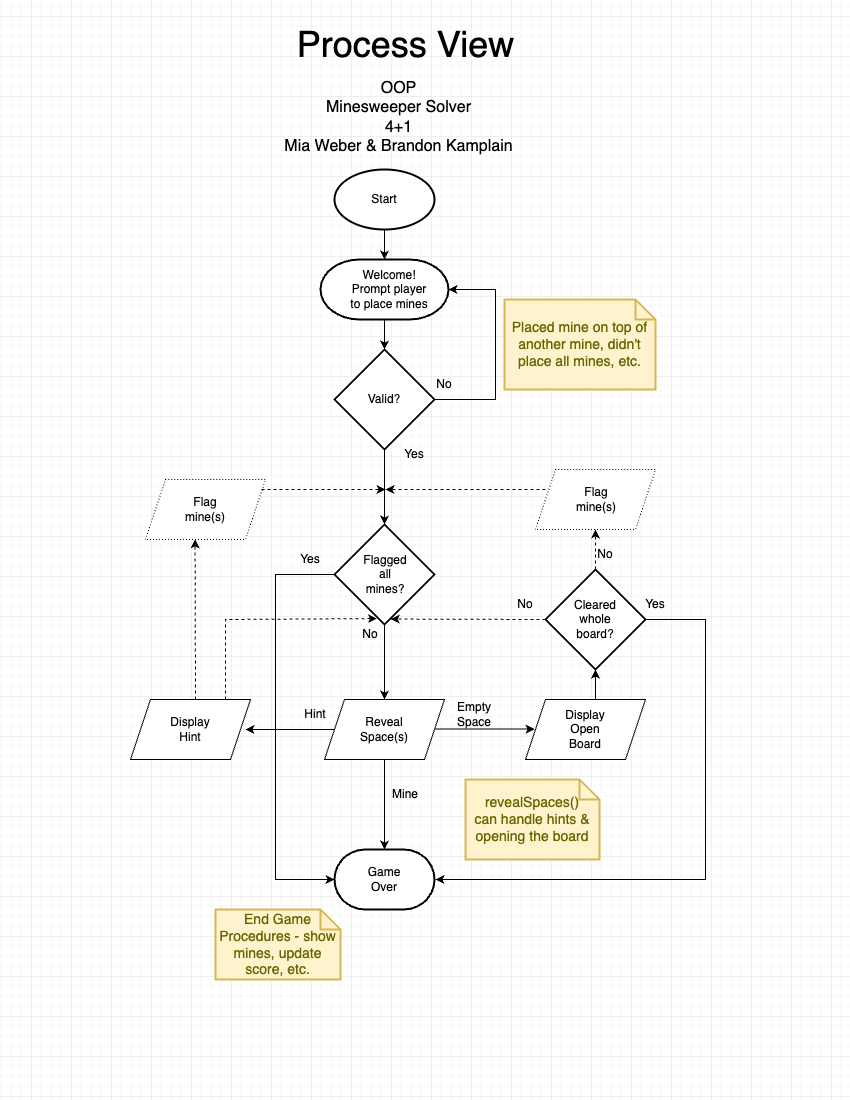

The diagram above was exported from draw.io. Its source (the exported page's mxGraphModel, read from the mxfile embedded in the PNG):
<mxGraphModel dx="1365" dy="877" grid="1" gridSize="10" guides="1" tooltips="1" connect="1" arrows="1" fold="1" page="1" pageScale="1" pageWidth="850" pageHeight="1100" math="0" shadow="0">
  <root>
    <mxCell id="0" />
    <mxCell id="1" parent="0" />
    <mxCell id="C4UdE4UwZJAmV-OWvlK1-1" value="" style="strokeWidth=2;html=1;shape=mxgraph.flowchart.terminator;whiteSpace=wrap;" vertex="1" parent="1">
      <mxGeometry x="334" y="850" width="100" height="60" as="geometry" />
    </mxCell>
    <mxCell id="C4UdE4UwZJAmV-OWvlK1-2" value="" style="strokeWidth=2;html=1;shape=mxgraph.flowchart.start_1;whiteSpace=wrap;" vertex="1" parent="1">
      <mxGeometry x="334" y="170" width="100" height="60" as="geometry" />
    </mxCell>
    <mxCell id="C4UdE4UwZJAmV-OWvlK1-3" value="" style="group" vertex="1" connectable="0" parent="1">
      <mxGeometry x="325" y="260" width="128" height="60" as="geometry" />
    </mxCell>
    <mxCell id="C4UdE4UwZJAmV-OWvlK1-4" value="" style="strokeWidth=2;html=1;shape=mxgraph.flowchart.terminator;whiteSpace=wrap;" vertex="1" parent="C4UdE4UwZJAmV-OWvlK1-3">
      <mxGeometry x="-5" width="128" height="60" as="geometry" />
    </mxCell>
    <mxCell id="C4UdE4UwZJAmV-OWvlK1-5" value="Welcome!&lt;br&gt;Prompt player to place mines" style="text;html=1;strokeColor=none;fillColor=none;align=center;verticalAlign=middle;whiteSpace=wrap;rounded=0;" vertex="1" parent="C4UdE4UwZJAmV-OWvlK1-3">
      <mxGeometry x="19" y="15" width="90" height="30" as="geometry" />
    </mxCell>
    <mxCell id="C4UdE4UwZJAmV-OWvlK1-6" value="Yes" style="text;html=1;strokeColor=none;fillColor=none;align=center;verticalAlign=middle;whiteSpace=wrap;rounded=0;" vertex="1" parent="1">
      <mxGeometry x="384" y="440" width="60" height="30" as="geometry" />
    </mxCell>
    <mxCell id="C4UdE4UwZJAmV-OWvlK1-7" value="No" style="text;html=1;strokeColor=none;fillColor=none;align=center;verticalAlign=middle;whiteSpace=wrap;rounded=0;" vertex="1" parent="1">
      <mxGeometry x="414" y="370" width="60" height="30" as="geometry" />
    </mxCell>
    <mxCell id="C4UdE4UwZJAmV-OWvlK1-8" value="" style="endArrow=classic;html=1;rounded=0;entryX=1;entryY=0.5;entryDx=0;entryDy=0;entryPerimeter=0;exitX=1;exitY=0.5;exitDx=0;exitDy=0;exitPerimeter=0;" edge="1" parent="1" source="C4UdE4UwZJAmV-OWvlK1-28" target="C4UdE4UwZJAmV-OWvlK1-4">
      <mxGeometry width="50" height="50" relative="1" as="geometry">
        <mxPoint x="425" y="450" as="sourcePoint" />
        <mxPoint x="465" y="530" as="targetPoint" />
        <Array as="points">
          <mxPoint x="495" y="400" />
          <mxPoint x="495" y="290" />
        </Array>
      </mxGeometry>
    </mxCell>
    <mxCell id="C4UdE4UwZJAmV-OWvlK1-9" value="" style="endArrow=classic;html=1;rounded=0;exitX=0.5;exitY=1;exitDx=0;exitDy=0;exitPerimeter=0;entryX=0.5;entryY=0;entryDx=0;entryDy=0;entryPerimeter=0;" edge="1" parent="1" source="C4UdE4UwZJAmV-OWvlK1-4" target="C4UdE4UwZJAmV-OWvlK1-28">
      <mxGeometry width="50" height="50" relative="1" as="geometry">
        <mxPoint x="235" y="400" as="sourcePoint" />
        <mxPoint x="384" y="410" as="targetPoint" />
      </mxGeometry>
    </mxCell>
    <mxCell id="C4UdE4UwZJAmV-OWvlK1-10" value="" style="endArrow=classic;html=1;rounded=0;exitX=0.5;exitY=1;exitDx=0;exitDy=0;exitPerimeter=0;entryX=0.5;entryY=0;entryDx=0;entryDy=0;entryPerimeter=0;" edge="1" parent="1" source="C4UdE4UwZJAmV-OWvlK1-2" target="C4UdE4UwZJAmV-OWvlK1-4">
      <mxGeometry width="50" height="50" relative="1" as="geometry">
        <mxPoint x="235" y="360" as="sourcePoint" />
        <mxPoint x="285" y="310" as="targetPoint" />
      </mxGeometry>
    </mxCell>
    <mxCell id="C4UdE4UwZJAmV-OWvlK1-11" value="Start" style="text;html=1;strokeColor=none;fillColor=none;align=center;verticalAlign=middle;whiteSpace=wrap;rounded=0;" vertex="1" parent="1">
      <mxGeometry x="354" y="185" width="60" height="30" as="geometry" />
    </mxCell>
    <mxCell id="C4UdE4UwZJAmV-OWvlK1-12" value="" style="endArrow=classic;html=1;rounded=0;entryX=1;entryY=0.5;entryDx=0;entryDy=0;" edge="1" parent="1">
      <mxGeometry width="50" height="50" relative="1" as="geometry">
        <mxPoint x="335" y="730" as="sourcePoint" />
        <mxPoint x="245" y="730" as="targetPoint" />
      </mxGeometry>
    </mxCell>
    <mxCell id="C4UdE4UwZJAmV-OWvlK1-13" value="Mine" style="text;html=1;strokeColor=none;fillColor=none;align=center;verticalAlign=middle;whiteSpace=wrap;rounded=0;" vertex="1" parent="1">
      <mxGeometry x="375" y="780" width="60" height="30" as="geometry" />
    </mxCell>
    <mxCell id="C4UdE4UwZJAmV-OWvlK1-14" value="Hint" style="text;html=1;strokeColor=none;fillColor=none;align=center;verticalAlign=middle;whiteSpace=wrap;rounded=0;" vertex="1" parent="1">
      <mxGeometry x="285" y="700" width="60" height="30" as="geometry" />
    </mxCell>
    <mxCell id="C4UdE4UwZJAmV-OWvlK1-15" value="Empty Space" style="text;html=1;strokeColor=none;fillColor=none;align=center;verticalAlign=middle;whiteSpace=wrap;rounded=0;" vertex="1" parent="1">
      <mxGeometry x="444" y="700" width="60" height="30" as="geometry" />
    </mxCell>
    <mxCell id="C4UdE4UwZJAmV-OWvlK1-16" value="revealSpaces()&lt;br&gt;can handle hints &amp;amp; opening the board" style="shape=note;strokeWidth=2;fontSize=14;size=20;whiteSpace=wrap;html=1;fillColor=#fff2cc;strokeColor=#d6b656;fontColor=#666600;" vertex="1" parent="1">
      <mxGeometry x="465" y="780" width="134" height="80" as="geometry" />
    </mxCell>
    <mxCell id="C4UdE4UwZJAmV-OWvlK1-17" value="" style="group" vertex="1" connectable="0" parent="1">
      <mxGeometry x="335" y="535" width="100" height="115" as="geometry" />
    </mxCell>
    <mxCell id="C4UdE4UwZJAmV-OWvlK1-18" value="" style="strokeWidth=2;html=1;shape=mxgraph.flowchart.decision;whiteSpace=wrap;" vertex="1" parent="C4UdE4UwZJAmV-OWvlK1-17">
      <mxGeometry x="-1" y="-10" width="100" height="100" as="geometry" />
    </mxCell>
    <mxCell id="C4UdE4UwZJAmV-OWvlK1-19" value="Flagged all mines?" style="text;html=1;strokeColor=none;fillColor=none;align=center;verticalAlign=middle;whiteSpace=wrap;rounded=0;" vertex="1" parent="C4UdE4UwZJAmV-OWvlK1-17">
      <mxGeometry x="25" y="27.5" width="50" height="25" as="geometry" />
    </mxCell>
    <mxCell id="C4UdE4UwZJAmV-OWvlK1-20" value="No" style="text;html=1;strokeColor=none;fillColor=none;align=center;verticalAlign=middle;whiteSpace=wrap;rounded=0;" vertex="1" parent="C4UdE4UwZJAmV-OWvlK1-17">
      <mxGeometry x="5" y="85" width="60" height="30" as="geometry" />
    </mxCell>
    <mxCell id="C4UdE4UwZJAmV-OWvlK1-21" value="" style="group" vertex="1" connectable="0" parent="1">
      <mxGeometry x="545" y="570" width="100" height="100" as="geometry" />
    </mxCell>
    <mxCell id="C4UdE4UwZJAmV-OWvlK1-22" value="" style="strokeWidth=2;html=1;shape=mxgraph.flowchart.decision;whiteSpace=wrap;" vertex="1" parent="C4UdE4UwZJAmV-OWvlK1-21">
      <mxGeometry width="100" height="100" as="geometry" />
    </mxCell>
    <mxCell id="C4UdE4UwZJAmV-OWvlK1-23" value="Cleared whole board?" style="text;html=1;strokeColor=none;fillColor=none;align=center;verticalAlign=middle;whiteSpace=wrap;rounded=0;" vertex="1" parent="C4UdE4UwZJAmV-OWvlK1-21">
      <mxGeometry x="20" y="35" width="60" height="30" as="geometry" />
    </mxCell>
    <mxCell id="C4UdE4UwZJAmV-OWvlK1-24" value="" style="group" vertex="1" connectable="0" parent="1">
      <mxGeometry x="324" y="700" width="120" height="60" as="geometry" />
    </mxCell>
    <mxCell id="C4UdE4UwZJAmV-OWvlK1-25" value="" style="shape=parallelogram;perimeter=parallelogramPerimeter;whiteSpace=wrap;html=1;fixedSize=1;" vertex="1" parent="C4UdE4UwZJAmV-OWvlK1-24">
      <mxGeometry width="120" height="60" as="geometry" />
    </mxCell>
    <mxCell id="C4UdE4UwZJAmV-OWvlK1-26" value="Reveal Space(s)" style="text;html=1;strokeColor=none;fillColor=none;align=center;verticalAlign=middle;whiteSpace=wrap;rounded=0;" vertex="1" parent="C4UdE4UwZJAmV-OWvlK1-24">
      <mxGeometry x="30" y="15" width="60" height="30" as="geometry" />
    </mxCell>
    <mxCell id="C4UdE4UwZJAmV-OWvlK1-27" value="" style="group" vertex="1" connectable="0" parent="1">
      <mxGeometry x="334" y="350" width="100" height="100" as="geometry" />
    </mxCell>
    <mxCell id="C4UdE4UwZJAmV-OWvlK1-28" value="" style="strokeWidth=2;html=1;shape=mxgraph.flowchart.decision;whiteSpace=wrap;" vertex="1" parent="C4UdE4UwZJAmV-OWvlK1-27">
      <mxGeometry width="100" height="100" as="geometry" />
    </mxCell>
    <mxCell id="C4UdE4UwZJAmV-OWvlK1-29" value="Valid?" style="text;html=1;strokeColor=none;fillColor=none;align=center;verticalAlign=middle;whiteSpace=wrap;rounded=0;" vertex="1" parent="C4UdE4UwZJAmV-OWvlK1-27">
      <mxGeometry x="20" y="35" width="60" height="30" as="geometry" />
    </mxCell>
    <mxCell id="C4UdE4UwZJAmV-OWvlK1-30" value="Placed mine on top of another mine, didn't place all mines, etc." style="shape=note;strokeWidth=2;fontSize=14;size=20;whiteSpace=wrap;html=1;fillColor=#fff2cc;strokeColor=#d6b656;fontColor=#666600;" vertex="1" parent="1">
      <mxGeometry x="504" y="300" width="151" height="90" as="geometry" />
    </mxCell>
    <mxCell id="C4UdE4UwZJAmV-OWvlK1-31" value="Display Hint" style="text;html=1;strokeColor=none;fillColor=none;align=center;verticalAlign=middle;whiteSpace=wrap;rounded=0;" vertex="1" parent="1">
      <mxGeometry x="165" y="715" width="60" height="30" as="geometry" />
    </mxCell>
    <mxCell id="C4UdE4UwZJAmV-OWvlK1-32" value="" style="endArrow=classic;html=1;rounded=0;" edge="1" parent="1">
      <mxGeometry width="50" height="50" relative="1" as="geometry">
        <mxPoint x="434" y="729.62" as="sourcePoint" />
        <mxPoint x="534" y="729.62" as="targetPoint" />
      </mxGeometry>
    </mxCell>
    <mxCell id="C4UdE4UwZJAmV-OWvlK1-33" value="" style="group" vertex="1" connectable="0" parent="1">
      <mxGeometry x="525" y="700" width="120" height="60" as="geometry" />
    </mxCell>
    <mxCell id="C4UdE4UwZJAmV-OWvlK1-34" value="" style="shape=parallelogram;perimeter=parallelogramPerimeter;whiteSpace=wrap;html=1;fixedSize=1;" vertex="1" parent="C4UdE4UwZJAmV-OWvlK1-33">
      <mxGeometry width="120" height="60" as="geometry" />
    </mxCell>
    <mxCell id="C4UdE4UwZJAmV-OWvlK1-35" value="Display Open Board" style="text;html=1;strokeColor=none;fillColor=none;align=center;verticalAlign=middle;whiteSpace=wrap;rounded=0;" vertex="1" parent="C4UdE4UwZJAmV-OWvlK1-33">
      <mxGeometry x="30" y="15" width="60" height="30" as="geometry" />
    </mxCell>
    <mxCell id="C4UdE4UwZJAmV-OWvlK1-36" value="" style="group" vertex="1" connectable="0" parent="1">
      <mxGeometry x="535" y="470" width="120" height="60" as="geometry" />
    </mxCell>
    <mxCell id="C4UdE4UwZJAmV-OWvlK1-37" value="" style="shape=parallelogram;perimeter=parallelogramPerimeter;whiteSpace=wrap;html=1;fixedSize=1;dashed=1;dashPattern=1 2;" vertex="1" parent="C4UdE4UwZJAmV-OWvlK1-36">
      <mxGeometry width="120" height="60" as="geometry" />
    </mxCell>
    <mxCell id="C4UdE4UwZJAmV-OWvlK1-38" value="Flag mine(s)" style="text;html=1;strokeColor=none;fillColor=none;align=center;verticalAlign=middle;whiteSpace=wrap;rounded=0;" vertex="1" parent="C4UdE4UwZJAmV-OWvlK1-36">
      <mxGeometry x="31" y="15" width="60" height="30" as="geometry" />
    </mxCell>
    <mxCell id="C4UdE4UwZJAmV-OWvlK1-39" value="" style="group" vertex="1" connectable="0" parent="1">
      <mxGeometry x="334" y="850" width="100" height="60" as="geometry" />
    </mxCell>
    <mxCell id="C4UdE4UwZJAmV-OWvlK1-40" value="Game Over" style="text;html=1;strokeColor=none;fillColor=none;align=center;verticalAlign=middle;whiteSpace=wrap;rounded=0;" vertex="1" parent="C4UdE4UwZJAmV-OWvlK1-39">
      <mxGeometry x="20" y="15" width="60" height="30" as="geometry" />
    </mxCell>
    <mxCell id="C4UdE4UwZJAmV-OWvlK1-41" value="" style="endArrow=classic;html=1;rounded=0;exitX=0.5;exitY=1;exitDx=0;exitDy=0;entryX=0.5;entryY=0;entryDx=0;entryDy=0;entryPerimeter=0;" edge="1" parent="1" source="C4UdE4UwZJAmV-OWvlK1-25" target="C4UdE4UwZJAmV-OWvlK1-1">
      <mxGeometry width="50" height="50" relative="1" as="geometry">
        <mxPoint x="405" y="760" as="sourcePoint" />
        <mxPoint x="385" y="720" as="targetPoint" />
      </mxGeometry>
    </mxCell>
    <mxCell id="C4UdE4UwZJAmV-OWvlK1-42" value="" style="endArrow=classic;html=1;rounded=0;exitX=0.584;exitY=-0.009;exitDx=0;exitDy=0;exitPerimeter=0;entryX=0.5;entryY=1;entryDx=0;entryDy=0;entryPerimeter=0;" edge="1" parent="1" source="C4UdE4UwZJAmV-OWvlK1-34" target="C4UdE4UwZJAmV-OWvlK1-22">
      <mxGeometry width="50" height="50" relative="1" as="geometry">
        <mxPoint x="655" y="690" as="sourcePoint" />
        <mxPoint x="705" y="640" as="targetPoint" />
      </mxGeometry>
    </mxCell>
    <mxCell id="C4UdE4UwZJAmV-OWvlK1-43" value="" style="endArrow=classic;html=1;rounded=0;" edge="1" parent="1">
      <mxGeometry width="50" height="50" relative="1" as="geometry">
        <mxPoint x="645" y="620" as="sourcePoint" />
        <mxPoint x="435" y="880" as="targetPoint" />
        <Array as="points">
          <mxPoint x="705" y="620" />
          <mxPoint x="705" y="880" />
        </Array>
      </mxGeometry>
    </mxCell>
    <mxCell id="C4UdE4UwZJAmV-OWvlK1-44" value="Yes" style="text;html=1;strokeColor=none;fillColor=none;align=center;verticalAlign=middle;whiteSpace=wrap;rounded=0;" vertex="1" parent="1">
      <mxGeometry x="625" y="590" width="60" height="30" as="geometry" />
    </mxCell>
    <mxCell id="C4UdE4UwZJAmV-OWvlK1-45" value="No" style="text;html=1;strokeColor=none;fillColor=none;align=center;verticalAlign=middle;whiteSpace=wrap;rounded=0;" vertex="1" parent="1">
      <mxGeometry x="585" y="540" width="40" height="30" as="geometry" />
    </mxCell>
    <mxCell id="C4UdE4UwZJAmV-OWvlK1-46" value="No" style="text;html=1;strokeColor=none;fillColor=none;align=center;verticalAlign=middle;whiteSpace=wrap;rounded=0;" vertex="1" parent="1">
      <mxGeometry x="495" y="590" width="60" height="30" as="geometry" />
    </mxCell>
    <mxCell id="C4UdE4UwZJAmV-OWvlK1-47" value="" style="shape=parallelogram;perimeter=parallelogramPerimeter;whiteSpace=wrap;html=1;fixedSize=1;dashed=1;dashPattern=1 2;" vertex="1" parent="1">
      <mxGeometry x="145" y="480" width="120" height="60" as="geometry" />
    </mxCell>
    <mxCell id="C4UdE4UwZJAmV-OWvlK1-48" value="Flag mine(s)" style="text;html=1;strokeColor=none;fillColor=none;align=center;verticalAlign=middle;whiteSpace=wrap;rounded=0;" vertex="1" parent="1">
      <mxGeometry x="175" y="495" width="60" height="30" as="geometry" />
    </mxCell>
    <mxCell id="C4UdE4UwZJAmV-OWvlK1-49" value="" style="endArrow=classic;html=1;rounded=0;exitX=0;exitY=0.343;exitDx=0;exitDy=0;entryX=0.5;entryY=0;entryDx=0;entryDy=0;entryPerimeter=0;exitPerimeter=0;" edge="1" parent="1" source="C4UdE4UwZJAmV-OWvlK1-6" target="C4UdE4UwZJAmV-OWvlK1-18">
      <mxGeometry width="50" height="50" relative="1" as="geometry">
        <mxPoint x="445" y="520" as="sourcePoint" />
        <mxPoint x="495" y="470" as="targetPoint" />
      </mxGeometry>
    </mxCell>
    <mxCell id="C4UdE4UwZJAmV-OWvlK1-50" value="" style="endArrow=classic;html=1;rounded=0;exitX=0.5;exitY=1;exitDx=0;exitDy=0;exitPerimeter=0;entryX=0.5;entryY=0;entryDx=0;entryDy=0;" edge="1" parent="1" source="C4UdE4UwZJAmV-OWvlK1-18" target="C4UdE4UwZJAmV-OWvlK1-25">
      <mxGeometry width="50" height="50" relative="1" as="geometry">
        <mxPoint x="395" y="690" as="sourcePoint" />
        <mxPoint x="445" y="640" as="targetPoint" />
      </mxGeometry>
    </mxCell>
    <mxCell id="C4UdE4UwZJAmV-OWvlK1-51" value="" style="endArrow=classic;html=1;rounded=0;exitX=0;exitY=0.5;exitDx=0;exitDy=0;exitPerimeter=0;" edge="1" parent="1" source="C4UdE4UwZJAmV-OWvlK1-18">
      <mxGeometry width="50" height="50" relative="1" as="geometry">
        <mxPoint x="215" y="650" as="sourcePoint" />
        <mxPoint x="334" y="880" as="targetPoint" />
        <Array as="points">
          <mxPoint x="275" y="575" />
          <mxPoint x="275" y="880" />
        </Array>
      </mxGeometry>
    </mxCell>
    <mxCell id="C4UdE4UwZJAmV-OWvlK1-52" value="Yes" style="text;html=1;strokeColor=none;fillColor=none;align=center;verticalAlign=middle;whiteSpace=wrap;rounded=0;" vertex="1" parent="1">
      <mxGeometry x="280" y="545" width="60" height="30" as="geometry" />
    </mxCell>
    <mxCell id="C4UdE4UwZJAmV-OWvlK1-53" value="End Game Procedures - show mines, update score, etc." style="shape=note;strokeWidth=2;fontSize=14;size=20;whiteSpace=wrap;html=1;fillColor=#fff2cc;strokeColor=#d6b656;fontColor=#666600;" vertex="1" parent="1">
      <mxGeometry x="215" y="910" width="125" height="70" as="geometry" />
    </mxCell>
    <mxCell id="C4UdE4UwZJAmV-OWvlK1-54" value="" style="endArrow=classic;html=1;rounded=0;dashed=1;exitX=0.967;exitY=0.167;exitDx=0;exitDy=0;exitPerimeter=0;" edge="1" parent="1" source="C4UdE4UwZJAmV-OWvlK1-47">
      <mxGeometry width="50" height="50" relative="1" as="geometry">
        <mxPoint x="265" y="490" as="sourcePoint" />
        <mxPoint x="385" y="490" as="targetPoint" />
      </mxGeometry>
    </mxCell>
    <mxCell id="C4UdE4UwZJAmV-OWvlK1-55" value="" style="endArrow=classic;html=1;rounded=0;dashed=1;" edge="1" parent="1">
      <mxGeometry width="50" height="50" relative="1" as="geometry">
        <mxPoint x="545" y="490" as="sourcePoint" />
        <mxPoint x="385" y="490" as="targetPoint" />
      </mxGeometry>
    </mxCell>
    <mxCell id="C4UdE4UwZJAmV-OWvlK1-56" value="" style="endArrow=classic;html=1;rounded=0;exitX=0.75;exitY=0;exitDx=0;exitDy=0;entryX=0.609;entryY=-0.031;entryDx=0;entryDy=0;dashed=1;entryPerimeter=0;" edge="1" parent="1" target="C4UdE4UwZJAmV-OWvlK1-20">
      <mxGeometry width="50" height="50" relative="1" as="geometry">
        <mxPoint x="225" y="700" as="sourcePoint" />
        <mxPoint x="265" y="620" as="targetPoint" />
        <Array as="points">
          <mxPoint x="225" y="620" />
        </Array>
      </mxGeometry>
    </mxCell>
    <mxCell id="C4UdE4UwZJAmV-OWvlK1-57" value="" style="endArrow=classic;html=1;rounded=0;exitX=0.5;exitY=0;exitDx=0;exitDy=0;dashed=1;entryX=0.413;entryY=0.996;entryDx=0;entryDy=0;entryPerimeter=0;" edge="1" parent="1" target="C4UdE4UwZJAmV-OWvlK1-47">
      <mxGeometry width="50" height="50" relative="1" as="geometry">
        <mxPoint x="195" y="700" as="sourcePoint" />
        <mxPoint x="195" y="550" as="targetPoint" />
      </mxGeometry>
    </mxCell>
    <mxCell id="C4UdE4UwZJAmV-OWvlK1-58" value="" style="endArrow=classic;html=1;rounded=0;exitX=0.5;exitY=0;exitDx=0;exitDy=0;exitPerimeter=0;dashed=1;entryX=0.5;entryY=1;entryDx=0;entryDy=0;" edge="1" parent="1" source="C4UdE4UwZJAmV-OWvlK1-22" target="C4UdE4UwZJAmV-OWvlK1-37">
      <mxGeometry width="50" height="50" relative="1" as="geometry">
        <mxPoint x="525" y="590" as="sourcePoint" />
        <mxPoint x="595" y="540" as="targetPoint" />
      </mxGeometry>
    </mxCell>
    <mxCell id="C4UdE4UwZJAmV-OWvlK1-59" value="" style="endArrow=classic;html=1;rounded=0;exitX=0;exitY=0.5;exitDx=0;exitDy=0;exitPerimeter=0;dashed=1;entryX=0.837;entryY=-0.015;entryDx=0;entryDy=0;entryPerimeter=0;" edge="1" parent="1" source="C4UdE4UwZJAmV-OWvlK1-22" target="C4UdE4UwZJAmV-OWvlK1-20">
      <mxGeometry width="50" height="50" relative="1" as="geometry">
        <mxPoint x="445" y="650" as="sourcePoint" />
        <mxPoint x="395" y="620" as="targetPoint" />
      </mxGeometry>
    </mxCell>
    <mxCell id="C4UdE4UwZJAmV-OWvlK1-60" value="&lt;font style=&quot;font-size: 36px;&quot;&gt;Process View&lt;/font&gt;" style="text;html=1;strokeColor=none;fillColor=none;align=center;verticalAlign=middle;whiteSpace=wrap;rounded=0;" vertex="1" parent="1">
      <mxGeometry x="287.5" y="30" width="235" height="30" as="geometry" />
    </mxCell>
    <mxCell id="C4UdE4UwZJAmV-OWvlK1-120" value="&lt;font style=&quot;font-size: 16px;&quot;&gt;OOP&lt;br&gt;Minesweeper Solver&lt;br&gt;4+1&lt;br&gt;Mia Weber &amp;amp; Brandon Kamplain&lt;/font&gt;" style="text;html=1;strokeColor=none;fillColor=none;align=center;verticalAlign=middle;whiteSpace=wrap;rounded=0;" vertex="1" parent="1">
      <mxGeometry x="225" y="70" width="347" height="95" as="geometry" />
    </mxCell>
    <mxCell id="C4UdE4UwZJAmV-OWvlK1-121" value="" style="group" vertex="1" connectable="0" parent="1">
      <mxGeometry x="130" y="700" width="120" height="60" as="geometry" />
    </mxCell>
    <mxCell id="C4UdE4UwZJAmV-OWvlK1-122" value="" style="shape=parallelogram;perimeter=parallelogramPerimeter;whiteSpace=wrap;html=1;fixedSize=1;" vertex="1" parent="C4UdE4UwZJAmV-OWvlK1-121">
      <mxGeometry width="120" height="60" as="geometry" />
    </mxCell>
    <mxCell id="C4UdE4UwZJAmV-OWvlK1-123" value="Display Hint" style="text;html=1;strokeColor=none;fillColor=none;align=center;verticalAlign=middle;whiteSpace=wrap;rounded=0;" vertex="1" parent="C4UdE4UwZJAmV-OWvlK1-121">
      <mxGeometry x="30" y="15" width="60" height="30" as="geometry" />
    </mxCell>
  </root>
</mxGraphModel>